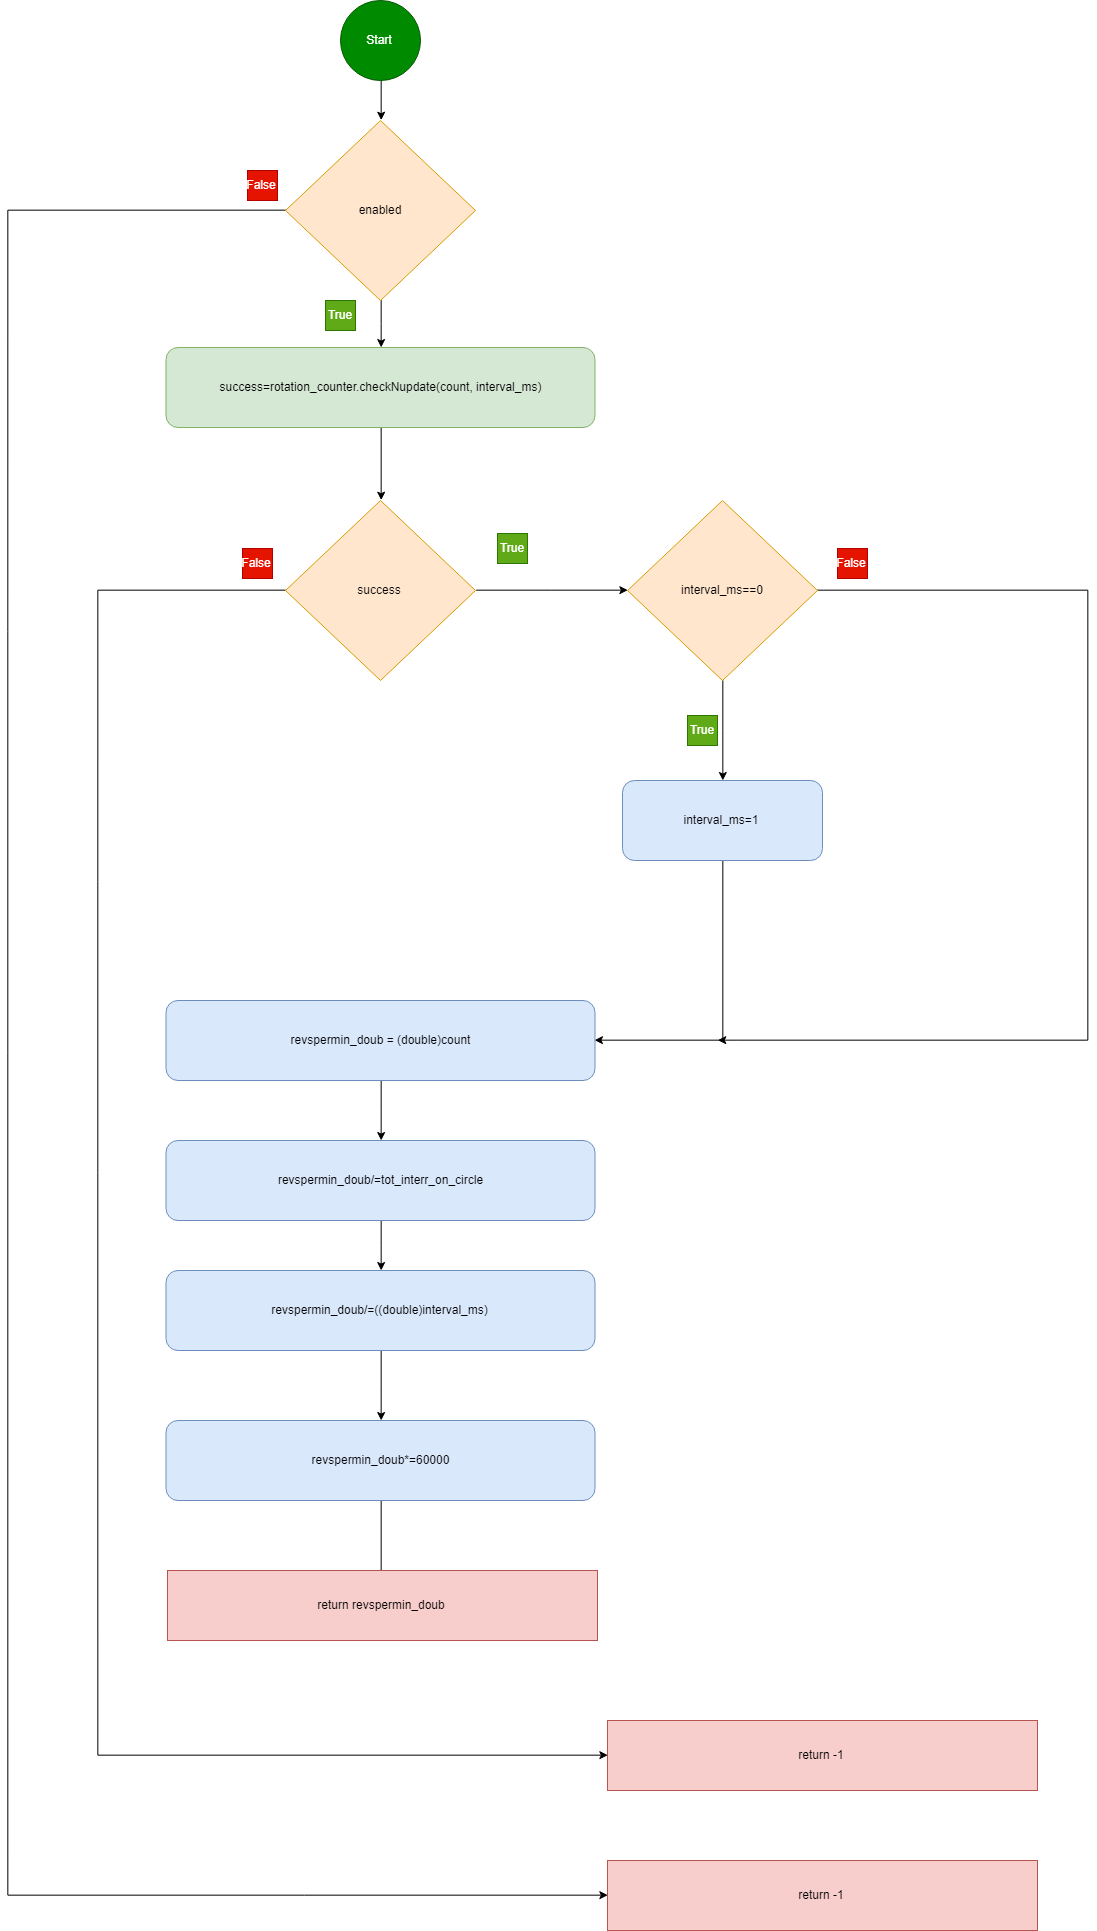

The diagram above was exported from draw.io. Its source (the exported page's mxGraphModel, read from the mxfile embedded in the PNG):
<mxGraphModel dx="983" dy="1252" grid="1" gridSize="10" guides="1" tooltips="1" connect="1" arrows="1" fold="1" page="1" pageScale="1" pageWidth="827" pageHeight="1169" math="0" shadow="0">
  <root>
    <mxCell id="0" />
    <mxCell id="1" parent="0" />
    <mxCell id="k3AGD1tqELnVivgvaq4r-17" style="edgeStyle=orthogonalEdgeStyle;rounded=0;orthogonalLoop=1;jettySize=auto;html=1;exitX=0.5;exitY=1;exitDx=0;exitDy=0;entryX=0.5;entryY=0;entryDx=0;entryDy=0;" edge="1" parent="1" source="k3AGD1tqELnVivgvaq4r-1" target="k3AGD1tqELnVivgvaq4r-2">
      <mxGeometry relative="1" as="geometry" />
    </mxCell>
    <mxCell id="k3AGD1tqELnVivgvaq4r-1" value="Start" style="ellipse;whiteSpace=wrap;html=1;aspect=fixed;fillColor=#008a00;strokeColor=#005700;fontColor=#ffffff;" vertex="1" parent="1">
      <mxGeometry x="373" y="20" width="80" height="80" as="geometry" />
    </mxCell>
    <mxCell id="k3AGD1tqELnVivgvaq4r-18" style="edgeStyle=orthogonalEdgeStyle;rounded=0;orthogonalLoop=1;jettySize=auto;html=1;exitX=0;exitY=0.5;exitDx=0;exitDy=0;entryX=0;entryY=0.5;entryDx=0;entryDy=0;" edge="1" parent="1" source="k3AGD1tqELnVivgvaq4r-2" target="k3AGD1tqELnVivgvaq4r-16">
      <mxGeometry relative="1" as="geometry">
        <Array as="points">
          <mxPoint x="40" y="230" />
          <mxPoint x="40" y="1915" />
        </Array>
      </mxGeometry>
    </mxCell>
    <mxCell id="k3AGD1tqELnVivgvaq4r-20" style="edgeStyle=orthogonalEdgeStyle;rounded=0;orthogonalLoop=1;jettySize=auto;html=1;exitX=0.5;exitY=1;exitDx=0;exitDy=0;" edge="1" parent="1" source="k3AGD1tqELnVivgvaq4r-2" target="k3AGD1tqELnVivgvaq4r-3">
      <mxGeometry relative="1" as="geometry" />
    </mxCell>
    <mxCell id="k3AGD1tqELnVivgvaq4r-2" value="enabled" style="rhombus;whiteSpace=wrap;html=1;fillColor=#ffe6cc;strokeColor=#d79b00;" vertex="1" parent="1">
      <mxGeometry x="318" y="140" width="190" height="180" as="geometry" />
    </mxCell>
    <mxCell id="k3AGD1tqELnVivgvaq4r-21" style="edgeStyle=orthogonalEdgeStyle;rounded=0;orthogonalLoop=1;jettySize=auto;html=1;exitX=0.5;exitY=1;exitDx=0;exitDy=0;entryX=0.5;entryY=0;entryDx=0;entryDy=0;" edge="1" parent="1" source="k3AGD1tqELnVivgvaq4r-3" target="k3AGD1tqELnVivgvaq4r-4">
      <mxGeometry relative="1" as="geometry" />
    </mxCell>
    <mxCell id="k3AGD1tqELnVivgvaq4r-3" value="success=rotation_counter.checkNupdate(count, interval_ms)" style="rounded=1;whiteSpace=wrap;html=1;fillColor=#d5e8d4;strokeColor=#82b366;" vertex="1" parent="1">
      <mxGeometry x="198.5" y="367" width="429" height="80" as="geometry" />
    </mxCell>
    <mxCell id="k3AGD1tqELnVivgvaq4r-19" style="edgeStyle=orthogonalEdgeStyle;rounded=0;orthogonalLoop=1;jettySize=auto;html=1;entryX=0;entryY=0.5;entryDx=0;entryDy=0;" edge="1" parent="1" source="k3AGD1tqELnVivgvaq4r-4" target="k3AGD1tqELnVivgvaq4r-15">
      <mxGeometry relative="1" as="geometry">
        <Array as="points">
          <mxPoint x="130" y="610" />
          <mxPoint x="130" y="1775" />
        </Array>
      </mxGeometry>
    </mxCell>
    <mxCell id="k3AGD1tqELnVivgvaq4r-22" style="edgeStyle=orthogonalEdgeStyle;rounded=0;orthogonalLoop=1;jettySize=auto;html=1;exitX=1;exitY=0.5;exitDx=0;exitDy=0;" edge="1" parent="1" source="k3AGD1tqELnVivgvaq4r-4" target="k3AGD1tqELnVivgvaq4r-5">
      <mxGeometry relative="1" as="geometry" />
    </mxCell>
    <mxCell id="k3AGD1tqELnVivgvaq4r-4" value="success" style="rhombus;whiteSpace=wrap;html=1;fillColor=#ffe6cc;strokeColor=#d79b00;" vertex="1" parent="1">
      <mxGeometry x="318" y="520" width="190" height="180" as="geometry" />
    </mxCell>
    <mxCell id="k3AGD1tqELnVivgvaq4r-23" style="edgeStyle=orthogonalEdgeStyle;rounded=0;orthogonalLoop=1;jettySize=auto;html=1;exitX=0.5;exitY=1;exitDx=0;exitDy=0;" edge="1" parent="1" source="k3AGD1tqELnVivgvaq4r-5" target="k3AGD1tqELnVivgvaq4r-7">
      <mxGeometry relative="1" as="geometry" />
    </mxCell>
    <mxCell id="k3AGD1tqELnVivgvaq4r-36" style="edgeStyle=orthogonalEdgeStyle;rounded=0;orthogonalLoop=1;jettySize=auto;html=1;" edge="1" parent="1" source="k3AGD1tqELnVivgvaq4r-5">
      <mxGeometry relative="1" as="geometry">
        <mxPoint x="750" y="1060" as="targetPoint" />
        <Array as="points">
          <mxPoint x="1120" y="610" />
          <mxPoint x="1120" y="1060" />
          <mxPoint x="770" y="1060" />
        </Array>
      </mxGeometry>
    </mxCell>
    <mxCell id="k3AGD1tqELnVivgvaq4r-5" value="interval_ms==0" style="rhombus;whiteSpace=wrap;html=1;fillColor=#ffe6cc;strokeColor=#d79b00;" vertex="1" parent="1">
      <mxGeometry x="660" y="520" width="190" height="180" as="geometry" />
    </mxCell>
    <mxCell id="k3AGD1tqELnVivgvaq4r-24" style="edgeStyle=orthogonalEdgeStyle;rounded=0;orthogonalLoop=1;jettySize=auto;html=1;exitX=0.5;exitY=1;exitDx=0;exitDy=0;entryX=1;entryY=0.5;entryDx=0;entryDy=0;" edge="1" parent="1" source="k3AGD1tqELnVivgvaq4r-7" target="k3AGD1tqELnVivgvaq4r-10">
      <mxGeometry relative="1" as="geometry" />
    </mxCell>
    <mxCell id="k3AGD1tqELnVivgvaq4r-7" value="interval_ms=1" style="rounded=1;whiteSpace=wrap;html=1;fillColor=#dae8fc;strokeColor=#6c8ebf;" vertex="1" parent="1">
      <mxGeometry x="655" y="800" width="200" height="80" as="geometry" />
    </mxCell>
    <mxCell id="k3AGD1tqELnVivgvaq4r-25" style="edgeStyle=orthogonalEdgeStyle;rounded=0;orthogonalLoop=1;jettySize=auto;html=1;exitX=0.5;exitY=1;exitDx=0;exitDy=0;" edge="1" parent="1" source="k3AGD1tqELnVivgvaq4r-10" target="k3AGD1tqELnVivgvaq4r-11">
      <mxGeometry relative="1" as="geometry" />
    </mxCell>
    <mxCell id="k3AGD1tqELnVivgvaq4r-10" value="revspermin_doub = (double)count" style="rounded=1;whiteSpace=wrap;html=1;fillColor=#dae8fc;strokeColor=#6c8ebf;" vertex="1" parent="1">
      <mxGeometry x="198.5" y="1020" width="429" height="80" as="geometry" />
    </mxCell>
    <mxCell id="k3AGD1tqELnVivgvaq4r-26" style="edgeStyle=orthogonalEdgeStyle;rounded=0;orthogonalLoop=1;jettySize=auto;html=1;exitX=0.5;exitY=1;exitDx=0;exitDy=0;" edge="1" parent="1" source="k3AGD1tqELnVivgvaq4r-11" target="k3AGD1tqELnVivgvaq4r-12">
      <mxGeometry relative="1" as="geometry" />
    </mxCell>
    <mxCell id="k3AGD1tqELnVivgvaq4r-11" value="revspermin_doub/=tot_interr_on_circle" style="rounded=1;whiteSpace=wrap;html=1;fillColor=#dae8fc;strokeColor=#6c8ebf;" vertex="1" parent="1">
      <mxGeometry x="198.5" y="1160" width="429" height="80" as="geometry" />
    </mxCell>
    <mxCell id="k3AGD1tqELnVivgvaq4r-27" style="edgeStyle=orthogonalEdgeStyle;rounded=0;orthogonalLoop=1;jettySize=auto;html=1;exitX=0.5;exitY=1;exitDx=0;exitDy=0;" edge="1" parent="1" source="k3AGD1tqELnVivgvaq4r-12" target="k3AGD1tqELnVivgvaq4r-13">
      <mxGeometry relative="1" as="geometry" />
    </mxCell>
    <mxCell id="k3AGD1tqELnVivgvaq4r-12" value="revspermin_doub/=((double)interval_ms)" style="rounded=1;whiteSpace=wrap;html=1;fillColor=#dae8fc;strokeColor=#6c8ebf;" vertex="1" parent="1">
      <mxGeometry x="198.5" y="1290" width="429" height="80" as="geometry" />
    </mxCell>
    <mxCell id="k3AGD1tqELnVivgvaq4r-29" style="edgeStyle=orthogonalEdgeStyle;rounded=0;orthogonalLoop=1;jettySize=auto;html=1;exitX=0.5;exitY=1;exitDx=0;exitDy=0;entryX=0.497;entryY=0.286;entryDx=0;entryDy=0;entryPerimeter=0;" edge="1" parent="1" source="k3AGD1tqELnVivgvaq4r-13" target="k3AGD1tqELnVivgvaq4r-14">
      <mxGeometry relative="1" as="geometry" />
    </mxCell>
    <mxCell id="k3AGD1tqELnVivgvaq4r-13" value="revspermin_doub*=60000" style="rounded=1;whiteSpace=wrap;html=1;fillColor=#dae8fc;strokeColor=#6c8ebf;" vertex="1" parent="1">
      <mxGeometry x="198.5" y="1440" width="429" height="80" as="geometry" />
    </mxCell>
    <mxCell id="k3AGD1tqELnVivgvaq4r-14" value="return revspermin_doub" style="rounded=0;whiteSpace=wrap;html=1;fillColor=#f8cecc;strokeColor=#b85450;" vertex="1" parent="1">
      <mxGeometry x="200" y="1590" width="430" height="70" as="geometry" />
    </mxCell>
    <mxCell id="k3AGD1tqELnVivgvaq4r-15" value="return -1" style="rounded=0;whiteSpace=wrap;html=1;fillColor=#f8cecc;strokeColor=#b85450;" vertex="1" parent="1">
      <mxGeometry x="640" y="1740" width="430" height="70" as="geometry" />
    </mxCell>
    <mxCell id="k3AGD1tqELnVivgvaq4r-16" value="return -1" style="rounded=0;whiteSpace=wrap;html=1;fillColor=#f8cecc;strokeColor=#b85450;" vertex="1" parent="1">
      <mxGeometry x="640" y="1880" width="430" height="70" as="geometry" />
    </mxCell>
    <mxCell id="k3AGD1tqELnVivgvaq4r-30" value="True" style="whiteSpace=wrap;html=1;aspect=fixed;fillColor=#60a917;strokeColor=#2D7600;fontColor=#ffffff;" vertex="1" parent="1">
      <mxGeometry x="358" y="320" width="30" height="30" as="geometry" />
    </mxCell>
    <mxCell id="k3AGD1tqELnVivgvaq4r-31" value="False" style="whiteSpace=wrap;html=1;aspect=fixed;fillColor=#e51400;strokeColor=#B20000;fontColor=#ffffff;" vertex="1" parent="1">
      <mxGeometry x="280" y="190" width="30" height="30" as="geometry" />
    </mxCell>
    <mxCell id="k3AGD1tqELnVivgvaq4r-33" value="True" style="whiteSpace=wrap;html=1;aspect=fixed;fillColor=#60a917;strokeColor=#2D7600;fontColor=#ffffff;" vertex="1" parent="1">
      <mxGeometry x="530" y="553" width="30" height="30" as="geometry" />
    </mxCell>
    <mxCell id="k3AGD1tqELnVivgvaq4r-34" value="True" style="whiteSpace=wrap;html=1;aspect=fixed;fillColor=#60a917;strokeColor=#2D7600;fontColor=#ffffff;" vertex="1" parent="1">
      <mxGeometry x="720" y="735" width="30" height="30" as="geometry" />
    </mxCell>
    <mxCell id="k3AGD1tqELnVivgvaq4r-35" value="False" style="whiteSpace=wrap;html=1;aspect=fixed;fillColor=#e51400;strokeColor=#B20000;fontColor=#ffffff;" vertex="1" parent="1">
      <mxGeometry x="275" y="568" width="30" height="30" as="geometry" />
    </mxCell>
    <mxCell id="k3AGD1tqELnVivgvaq4r-37" value="False" style="whiteSpace=wrap;html=1;aspect=fixed;fillColor=#e51400;strokeColor=#B20000;fontColor=#ffffff;" vertex="1" parent="1">
      <mxGeometry x="870" y="568" width="30" height="30" as="geometry" />
    </mxCell>
  </root>
</mxGraphModel>